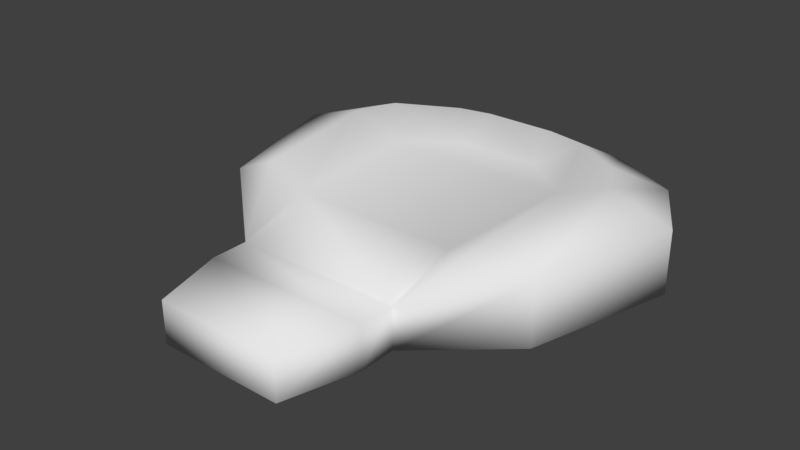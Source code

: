 # Source: dkz_seat_bike.blend  (saved by Blender 2.79.0; exported with 4.5.12 LTS)
import bpy
from mathutils import Matrix  # noqa: F401  (used for matrix-valued properties, if any)

bpy.ops.wm.read_factory_settings(use_empty=True)
scene = bpy.context.scene
scene.name = 'Scene'

# ---- collections
col_collection_1 = bpy.data.collections.new('Collection 1'); scene.collection.children.link(col_collection_1)

# ---- world
world_world = bpy.data.worlds.new('World'); scene.world = world_world
world_world.color = (0.05088, 0.05088, 0.05088)
world_world.use_sun_shadow = False
world_world.sun_shadow_jitter_overblur = 0.0
world_world.cycles.sampling_method = 'MANUAL'

# ---- meshes
me_turretmodel = bpy.data.meshes.new('turretModel')
me_turretmodel.from_pydata([(-0.1089, 0.0, 0.2179), (-0.2179, 0.02724, 0.1089), (-0.2179, -0.05447, 0.1089), (-0.1089, -0.05447, 0.2179), (0.2179, 0.02724, 0.1089), (0.1089, 0.0, 0.2179), (0.1089, -0.05447, 0.2179), (0.2179, -0.05447, 0.1089), (-0.1089, 0.0, 0.2724), (-0.08171, 0.0, 0.3813), (0.08171, 0.0, 0.3813), (0.1089, 0.0, 0.2724), (0.1089, -0.05447, 0.2724), (0.08171, -0.05447, 0.3813), (-0.08171, -0.05447, 0.3813), (-0.1089, -0.05447, 0.2724), (-0.2724, 0.02724, -0.1089), (-0.2175, 0.02527, -0.2172), (-0.2179, -0.05447, -0.2179), (-0.2724, -0.05447, -0.1089), (0.1312, 0.0292, -0.2595), (0.2175, 0.02528, -0.2172), (0.2179, -0.05447, -0.2179), (0.1307, -0.05447, -0.2588), (0.1907, 0.05447, -0.1089), (0.158, 0.05447, 0.1089), (0.2724, 0.02724, -0.1089), (0.2724, -0.05447, -0.1089), (-0.158, 0.05447, 0.1089), (-0.1089, 0.02724, 0.1089), (0.1089, 0.02724, 0.1089), (-0.1907, 0.05447, -0.1089), (-0.1226, 0.02724, -0.1089), (0.1226, 0.02724, -0.1089), (-0.1312, 0.0292, -0.2595), (-0.1307, -0.05447, -0.2588), (-0.04358, 0.02724, -0.2724), (0.04358, 0.02724, -0.2724), (0.04358, -0.05447, -0.2724), (-0.04358, -0.05447, -0.2724), (-0.166, 0.05644, -0.1621), (0.04685, 0.05447, -0.2233), (0.05066, 0.02724, -0.1661), (0.09326, 0.05251, -0.2179), (-0.05066, 0.02724, -0.1661), (-0.04685, 0.05447, -0.2233), (-0.09326, 0.05251, -0.2179), (0.166, 0.05644, -0.1621)], [], [(0, 1, 2, 3), (4, 5, 6, 7), (8, 9, 10, 11), (12, 13, 14, 15), (9, 8, 15, 14), (11, 10, 13, 12), (10, 9, 14, 13), (16, 17, 18, 19), (20, 21, 22, 23), (0, 8, 11, 5), (6, 12, 15, 3), (8, 0, 3, 15), (5, 11, 12, 6), (24, 25, 4, 26), (1, 16, 19, 2), (26, 4, 7, 27), (6, 3, 2, 7), (4, 25, 5), (1, 0, 28), (28, 0, 29), (29, 0, 5, 30), (7, 2, 19, 27), (16, 1, 28, 31), (31, 28, 29, 32), (32, 29, 30, 33), (33, 30, 25, 24), (17, 34, 35, 18), (36, 37, 38, 39), (40, 17, 16, 31), (34, 36, 39, 35), (19, 18, 35, 39, 38, 23, 22, 27), (37, 20, 23, 38), (21, 26, 27, 22), (41, 42, 43), (32, 33, 42, 44), (45, 44, 42, 41), (46, 44, 45), (5, 25, 30), (31, 32, 40), (40, 32, 44, 46), (43, 42, 33, 47), (33, 24, 47), (21, 47, 24, 26), (46, 34, 17, 40), (45, 36, 34, 46), (37, 36, 45, 41), (20, 37, 41, 43), (20, 43, 47, 21)])
me_turretmodel.polygons.foreach_set('use_smooth', [True] * 48)
_uv = me_turretmodel.uv_layers.new(name='UVMap')
_uv.uv.foreach_set('vector', [0.9375, 0.4062, 0.9375, 0.5, 0.875, 0.5, 0.875, 0.4062, 0.4375, 0.5, 0.4375, 0.4062, 0.5, 0.4062, 0.5, 0.5, 0.125, 0.3438, 0.125, 0.2188, 0.375, 0.2188, 0.375, 0.3438, 0.5625, 0.3438, 0.5625, 0.2188, 0.8125, 0.2188, 0.8125, 0.3438, 0.9375, 0.25, 0.9375, 0.3438, 0.875, 0.3438, 0.875, 0.25, 0.4375, 0.3438, 0.4375, 0.25, 0.5, 0.25, 0.5, 0.3438, 0.375, 0.2188, 0.125, 0.2188, 0.125, 0.1562, 0.375, 0.1562, 0.9375, 0.6562, 0.9375, 0.8125, 0.875, 0.7188, 0.875, 0.6562, 0.5, 0.8125, 0.4375, 0.8125, 0.5, 0.7188, 0.5, 0.75, 0.125, 0.4062, 0.125, 0.3438, 0.375, 0.3438, 0.375, 0.4062, 0.5625, 0.4062, 0.5625, 0.3438, 0.8125, 0.3438, 0.8125, 0.4062, 0.9375, 0.3438, 0.9375, 0.4062, 0.875, 0.4062, 0.875, 0.3438, 0.4375, 0.4062, 0.4375, 0.3438, 0.5, 0.3438, 0.5, 0.4062, 0.4062, 0.6562, 0.4062, 0.5, 0.4375, 0.5, 0.4375, 0.6562, 0.9375, 0.5, 0.9375, 0.6562, 0.875, 0.6562, 0.875, 0.5, 0.4375, 0.6562, 0.4375, 0.5, 0.5, 0.5, 0.5, 0.6562, 0.5625, 0.4062, 0.8125, 0.4062, 0.875, 0.5, 0.5, 0.5, 0.4375, 0.5, 0.4062, 0.5, 0.4062, 0.4062, 0.0625, 0.5, 0.09375, 0.4062, 0.09375, 0.5, 0.09375, 0.5, 0.125, 0.4062, 0.125, 0.5, 0.375, 0.5, 0.125, 0.5, 0.125, 0.4062, 0.375, 0.4062, 0.5, 0.5, 0.875, 0.5, 0.875, 0.6562, 0.5, 0.6562, 0.0625, 0.6562, 0.0625, 0.5, 0.09375, 0.5, 0.09375, 0.6562, 0.09375, 0.6562, 0.09375, 0.5, 0.125, 0.5, 0.125, 0.6562, 0.125, 0.6562, 0.125, 0.5, 0.375, 0.5, 0.375, 0.6562, 0.375, 0.6562, 0.375, 0.5, 0.4062, 0.5, 0.4062, 0.6562, 0.9375, 0.8125, 0.875, 0.8125, 0.875, 0.75, 0.875, 0.7188, 0.8438, 0.8125, 0.5312, 0.8125, 0.5312, 0.75, 0.8438, 0.75, 0.09375, 0.7188, 0.0625, 0.7188, 0.0625, 0.6562, 0.09375, 0.6562, 0.875, 0.8125, 0.8438, 0.8125, 0.8438, 0.75, 0.875, 0.75, 0.875, 0.6562, 0.875, 0.7188, 0.875, 0.75, 0.8438, 0.75, 0.5312, 0.75, 0.5, 0.75, 0.5, 0.7188, 0.5, 0.6562, 0.5312, 0.8125, 0.5, 0.8125, 0.5, 0.75, 0.5312, 0.75, 0.4375, 0.8125, 0.4375, 0.6562, 0.5, 0.6562, 0.5, 0.7188, 0.375, 0.7188, 0.375, 0.6875, 0.4062, 0.7188, 0.125, 0.6562, 0.375, 0.6562, 0.375, 0.6875, 0.125, 0.6875, 0.125, 0.7188, 0.125, 0.6875, 0.375, 0.6875, 0.375, 0.7188, 0.09375, 0.7188, 0.125, 0.6875, 0.125, 0.7188, 0.4062, 0.5, 0.375, 0.5, 0.375, 0.4062, 0.09375, 0.6562, 0.125, 0.6562, 0.09375, 0.6875, 0.09375, 0.6875, 0.125, 0.6562, 0.125, 0.6875, 0.09375, 0.7188, 0.4062, 0.7188, 0.375, 0.6875, 0.375, 0.6562, 0.4062, 0.6875, 0.375, 0.6562, 0.4062, 0.6562, 0.4062, 0.6875, 0.4375, 0.7188, 0.4062, 0.7188, 0.4062, 0.6562, 0.4375, 0.6562, 0.09375, 0.7188, 0.0625, 0.75, 0.0625, 0.7188, 0.09375, 0.7188, 0.125, 0.7188, 0.125, 0.75, 0.0625, 0.75, 0.09375, 0.7188, 0.375, 0.75, 0.125, 0.75, 0.125, 0.7188, 0.375, 0.7188, 0.4375, 0.75, 0.375, 0.75, 0.375, 0.7188, 0.4062, 0.7188, 0.4375, 0.75, 0.4062, 0.7188, 0.4062, 0.7188, 0.4375, 0.7188])
me_turretmodel.use_remesh_preserve_volume = False
me_turretmodel.use_remesh_preserve_attributes = False
me_turretmodel.use_mirror_vertex_groups = False
me_turretmodel.update()
me_turretmodel.normals_split_custom_set([tuple(v) for v in zip(*[iter([-0.5415, 0.7486, 0.3825, -0.7425, 0.5137, 0.43, -0.66, -0.6517, 0.3737, -0.5491, -0.8042, 0.2275, 0.7425, 0.5137, 0.43, 0.5416, 0.7486, 0.3825, 0.5491, -0.8042, 0.2275, 0.66, -0.6517, 0.3737, -0.7272, 0.6806, 0.08952, -0.4963, 0.5913, 0.6356, 0.4963, 0.5913, 0.6356, 0.7272, 0.6806, 0.08952, 0.7272, -0.6806, 0.08952, 0.4963, -0.5913, 0.6356, -0.4963, -0.5913, 0.6356, -0.7272, -0.6806, 0.08952, -0.4963, 0.5913, 0.6356, -0.7272, 0.6806, 0.08952, -0.7272, -0.6806, 0.08952, -0.4963, -0.5913, 0.6356, 0.7272, 0.6806, 0.08952, 0.4963, 0.5913, 0.6356, 0.4963, -0.5913, 0.6356, 0.7272, -0.6806, 0.08952, 0.4963, 0.5913, 0.6356, -0.4963, 0.5913, 0.6356, -0.4963, -0.5913, 0.6356, 0.4963, -0.5913, 0.6356, -0.85, 0.5186, -0.09256, -0.6087, 0.5085, -0.609, -0.5382, -0.6392, -0.5494, -0.7671, -0.6358, -0.08534, 0.2693, 0.5261, -0.8067, 0.6087, 0.5085, -0.609, 0.5382, -0.6392, -0.5494, 0.2163, -0.6776, -0.7029, -0.5415, 0.7486, 0.3825, -0.7272, 0.6806, 0.08952, 0.7272, 0.6806, 0.08952, 0.5416, 0.7486, 0.3825, 0.5491, -0.8042, 0.2275, 0.7272, -0.6806, 0.08952, -0.7272, -0.6806, 0.08952, -0.5491, -0.8042, 0.2275, -0.7272, 0.6806, 0.08952, -0.5415, 0.7486, 0.3825, -0.5491, -0.8042, 0.2275, -0.7272, -0.6806, 0.08952, 0.5416, 0.7486, 0.3825, 0.7272, 0.6806, 0.08952, 0.7272, -0.6806, 0.08952, 0.5491, -0.8042, 0.2275, 0.04322, 0.999, -0.005806, -0.01497, 0.9738, 0.2268, 0.7425, 0.5137, 0.43, 0.85, 0.5186, -0.09255, -0.7425, 0.5137, 0.43, -0.85, 0.5186, -0.09256, -0.7671, -0.6358, -0.08534, -0.66, -0.6517, 0.3737, 0.85, 0.5186, -0.09255, 0.7425, 0.5137, 0.43, 0.66, -0.6517, 0.3737, 0.7671, -0.6358, -0.08534, 0.5491, -0.8042, 0.2275, -0.5491, -0.8042, 0.2275, -0.66, -0.6517, 0.3737, 0.66, -0.6517, 0.3737, 0.7425, 0.5137, 0.43, -0.01497, 0.9738, 0.2268, 0.5416, 0.7486, 0.3825, -0.7425, 0.5137, 0.43, -0.5415, 0.7486, 0.3825, 0.01497, 0.9738, 0.2268, 0.01497, 0.9738, 0.2268, -0.5415, 0.7486, 0.3825, 0.233, 0.9664, 0.109, 0.233, 0.9664, 0.109, -0.5415, 0.7486, 0.3825, 0.5416, 0.7486, 0.3825, -0.233, 0.9664, 0.109, 0.66, -0.6517, 0.3737, -0.66, -0.6517, 0.3737, -0.7671, -0.6358, -0.08534, 0.7671, -0.6358, -0.08534, -0.85, 0.5186, -0.09256, -0.7425, 0.5137, 0.43, 0.01497, 0.9738, 0.2268, -0.04322, 0.999, -0.005809, -0.04322, 0.999, -0.005809, 0.01497, 0.9738, 0.2268, 0.233, 0.9664, 0.109, 0.2265, 0.9699, 0.08878, 0.2265, 0.9699, 0.08878, 0.233, 0.9664, 0.109, -0.233, 0.9664, 0.109, -0.2265, 0.9699, 0.08878, -0.2265, 0.9699, 0.08878, -0.233, 0.9664, 0.109, -0.01497, 0.9738, 0.2268, 0.04322, 0.999, -0.005806, -0.6087, 0.5085, -0.609, -0.2693, 0.5261, -0.8067, -0.2163, -0.6776, -0.7029, -0.5382, -0.6392, -0.5494, -0.06188, 0.4968, -0.8656, 0.06188, 0.4968, -0.8656, 0.05443, -0.6909, -0.7209, -0.05443, -0.6909, -0.7209, -0.03329, 0.9988, -0.03511, -0.6087, 0.5085, -0.609, -0.85, 0.5186, -0.09256, -0.04322, 0.999, -0.005809, -0.2693, 0.5261, -0.8067, -0.06188, 0.4968, -0.8656, -0.05443, -0.6909, -0.7209, -0.2163, -0.6776, -0.7029, -0.7671, -0.6358, -0.08534, -0.5382, -0.6392, -0.5494, -0.2163, -0.6776, -0.7029, -0.05443, -0.6909, -0.7209, 0.05443, -0.6909, -0.7209, 0.2163, -0.6776, -0.7029, 0.5382, -0.6392, -0.5494, 0.7671, -0.6358, -0.08534, 0.06188, 0.4968, -0.8656, 0.2693, 0.5261, -0.8067, 0.2163, -0.6776, -0.7029, 0.05443, -0.6909, -0.7209, 0.6087, 0.5085, -0.609, 0.85, 0.5186, -0.09255, 0.7671, -0.6358, -0.08534, 0.5382, -0.6392, -0.5494, 0.01659, 0.999, -0.04243, -0.06405, 0.9715, 0.2282, 0.006319, 0.9946, -0.1033, 0.2265, 0.9699, 0.08878, -0.2265, 0.9699, 0.08878, -0.06405, 0.9715, 0.2282, 0.06405, 0.9715, 0.2282, -0.01659, 0.999, -0.04243, 0.06405, 0.9715, 0.2282, -0.06405, 0.9715, 0.2282, 0.01659, 0.999, -0.04243, -0.006321, 0.9946, -0.1033, 0.06405, 0.9715, 0.2282, -0.01659, 0.999, -0.04243, 0.5416, 0.7486, 0.3825, -0.01497, 0.9738, 0.2268, -0.233, 0.9664, 0.109, -0.04322, 0.999, -0.005809, 0.2265, 0.9699, 0.08878, -0.03329, 0.9988, -0.03511, -0.03329, 0.9988, -0.03511, 0.2265, 0.9699, 0.08878, 0.06405, 0.9715, 0.2282, -0.006321, 0.9946, -0.1033, 0.006319, 0.9946, -0.1033, -0.06405, 0.9715, 0.2282, -0.2265, 0.9699, 0.08878, 0.03329, 0.9988, -0.03511, -0.2265, 0.9699, 0.08878, 0.04322, 0.999, -0.005806, 0.03329, 0.9988, -0.03511, 0.6087, 0.5085, -0.609, 0.03329, 0.9988, -0.03511, 0.04322, 0.999, -0.005806, 0.85, 0.5186, -0.09255, -0.006321, 0.9946, -0.1033, -0.2693, 0.5261, -0.8067, -0.6087, 0.5085, -0.609, -0.03329, 0.9988, -0.03511, -0.01659, 0.999, -0.04243, -0.06188, 0.4968, -0.8656, -0.2693, 0.5261, -0.8067, -0.006321, 0.9946, -0.1033, 0.06188, 0.4968, -0.8656, -0.06188, 0.4968, -0.8656, -0.01659, 0.999, -0.04243, 0.01659, 0.999, -0.04243, 0.2693, 0.5261, -0.8067, 0.06188, 0.4968, -0.8656, 0.01659, 0.999, -0.04243, 0.006319, 0.9946, -0.1033, 0.2693, 0.5261, -0.8067, 0.006319, 0.9946, -0.1033, 0.03329, 0.9988, -0.03511, 0.6087, 0.5085, -0.609])] * 3)])

# ---- objects
ob_turretmodel = bpy.data.objects.new('turretModel', me_turretmodel)

# ---- transforms, parenting, visibility, modifiers, constraints
ob_turretmodel.location = (0.0, 0.0, 0.0)
ob_turretmodel.rotation_euler = (1.571, -0.0, 0.0)
ob_turretmodel.scale = (0.875, 0.875, 0.7656)
ob_turretmodel.lineart.crease_threshold = 0.0

# ---- collection membership
col_collection_1.objects.link(ob_turretmodel)

# ---- scene / render settings (as saved in the file)
scene.frame_start = 1; scene.frame_end = 250; scene.frame_set(1)
scene.render.engine = 'BLENDER_EEVEE_NEXT'
scene.render.resolution_percentage = 50
scene.render.dither_intensity = 0.0
scene.cycles.use_denoising = False
scene.cycles.samples = 128
scene.cycles.sampling_pattern = 'TABULATED_SOBOL'
scene.cycles.use_adaptive_sampling = False
scene.cycles.use_light_tree = False
scene.cycles.blur_glossy = 0.0
scene.cycles.sample_clamp_indirect = 0.0
scene.view_settings.view_transform = 'Standard'
bpy.context.view_layer.update()

# ---- added for rendering (the .blend has no active camera and no usable light): camera, sun
cam_auto = bpy.data.cameras.new('AutoCamera')
cam_auto.lens = 50.0
cam_auto.sensor_width = 36.0
cam_auto.clip_end = 1000.0
ob_auto_camera = bpy.data.objects.new('AutoCamera', cam_auto)
scene.collection.objects.link(ob_auto_camera)
ob_auto_camera.location = (0.64573, -0.816582, 0.517442)
ob_auto_camera.rotation_euler = (1.09748, -7.21219e-08, 0.694738)
scene.camera = ob_auto_camera
light_auto_sun = bpy.data.lights.new('AutoSun', 'SUN')
light_auto_sun.energy = 3.0
light_auto_sun.angle = 0.0523599
ob_auto_sun = bpy.data.objects.new('AutoSun', light_auto_sun)
scene.collection.objects.link(ob_auto_sun)
ob_auto_sun.rotation_euler = (0.872665, 0.174533, 0.523599)
bpy.context.view_layer.update()
